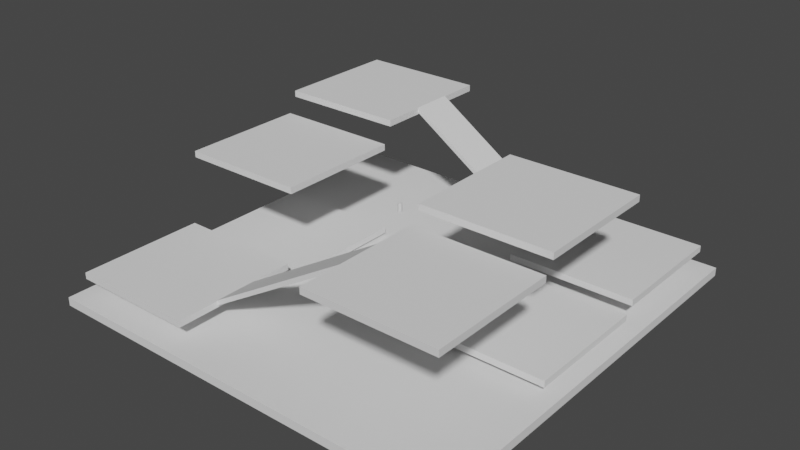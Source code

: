 # Source: Multilevel.blend  (saved by Blender 2.92.15; exported with 4.5.12 LTS)
import bpy
from mathutils import Matrix  # noqa: F401  (used for matrix-valued properties, if any)

bpy.ops.wm.read_factory_settings(use_empty=True)
scene = bpy.context.scene
scene.name = 'Scene'

# ---- collections
col_collection = bpy.data.collections.new('Collection'); scene.collection.children.link(col_collection)
col_collection_2 = bpy.data.collections.new('Collection 2'); scene.collection.children.link(col_collection_2)

# ---- world
world_world = bpy.data.worlds.new('World'); scene.world = world_world
world_world.use_nodes = True; world_world.node_tree.nodes.clear()
_N = world_world.node_tree.nodes; _L = world_world.node_tree.links
n0 = _N.new('ShaderNodeOutputWorld'); n0.name = 'World Output'; n0.location = (300, 300)
n1 = _N.new('ShaderNodeBackground'); n1.name = 'Background'; n1.location = (10, 300)
n1.inputs[0].default_value = (0.05088, 0.05088, 0.05088, 1.0)
_L.new(n1.outputs[0], n0.inputs[0])
n0.is_active_output = True
world_world.color = (0.05088, 0.05088, 0.05088)
world_world.use_sun_shadow = False
world_world.sun_shadow_jitter_overblur = 0.0

# ---- meshes
me_cylinder = bpy.data.meshes.new('Cylinder')
me_cylinder.from_pydata([(0.0, 1.0, -1.0), (0.0, 1.0, 1.0), (0.1951, 0.9808, -1.0), (0.1951, 0.9808, 1.0), (0.3827, 0.9239, -1.0), (0.3827, 0.9239, 1.0), (0.5556, 0.8315, -1.0), (0.5556, 0.8315, 1.0), (0.7071, 0.7071, -1.0), (0.7071, 0.7071, 1.0), (0.8315, 0.5556, -1.0), (0.8315, 0.5556, 1.0), (0.9239, 0.3827, -1.0), (0.9239, 0.3827, 1.0), (0.9808, 0.1951, -1.0), (0.9808, 0.1951, 1.0), (1.0, 7.55e-08, -1.0), (1.0, 7.55e-08, 1.0), (0.9808, -0.1951, -1.0), (0.9808, -0.1951, 1.0), (0.9239, -0.3827, -1.0), (0.9239, -0.3827, 1.0), (0.8315, -0.5556, -1.0), (0.8315, -0.5556, 1.0), (0.7071, -0.7071, -1.0), (0.7071, -0.7071, 1.0), (0.5556, -0.8315, -1.0), (0.5556, -0.8315, 1.0), (0.3827, -0.9239, -1.0), (0.3827, -0.9239, 1.0), (0.1951, -0.9808, -1.0), (0.1951, -0.9808, 1.0), (-3.258e-07, -1.0, -1.0), (-3.258e-07, -1.0, 1.0), (-0.1951, -0.9808, -1.0), (-0.1951, -0.9808, 1.0), (-0.3827, -0.9239, -1.0), (-0.3827, -0.9239, 1.0), (-0.5556, -0.8315, -1.0), (-0.5556, -0.8315, 1.0), (-0.7071, -0.7071, -1.0), (-0.7071, -0.7071, 1.0), (-0.8315, -0.5556, -1.0), (-0.8315, -0.5556, 1.0), (-0.9239, -0.3827, -1.0), (-0.9239, -0.3827, 1.0), (-0.9808, -0.1951, -1.0), (-0.9808, -0.1951, 1.0), (-1.0, 9.656e-07, -1.0), (-1.0, 9.656e-07, 1.0), (-0.9808, 0.1951, -1.0), (-0.9808, 0.1951, 1.0), (-0.9239, 0.3827, -1.0), (-0.9239, 0.3827, 1.0), (-0.8315, 0.5556, -1.0), (-0.8315, 0.5556, 1.0), (-0.7071, 0.7071, -1.0), (-0.7071, 0.7071, 1.0), (-0.5556, 0.8315, -1.0), (-0.5556, 0.8315, 1.0), (-0.3827, 0.9239, -1.0), (-0.3827, 0.9239, 1.0), (-0.1951, 0.9808, -1.0), (-0.1951, 0.9808, 1.0)], [], [(0, 1, 3, 2), (2, 3, 5, 4), (4, 5, 7, 6), (6, 7, 9, 8), (8, 9, 11, 10), (10, 11, 13, 12), (12, 13, 15, 14), (14, 15, 17, 16), (16, 17, 19, 18), (18, 19, 21, 20), (20, 21, 23, 22), (22, 23, 25, 24), (24, 25, 27, 26), (26, 27, 29, 28), (28, 29, 31, 30), (30, 31, 33, 32), (32, 33, 35, 34), (34, 35, 37, 36), (36, 37, 39, 38), (38, 39, 41, 40), (40, 41, 43, 42), (42, 43, 45, 44), (44, 45, 47, 46), (46, 47, 49, 48), (48, 49, 51, 50), (50, 51, 53, 52), (52, 53, 55, 54), (54, 55, 57, 56), (56, 57, 59, 58), (58, 59, 61, 60), (3, 1, 63, 61, 59, 57, 55, 53, 51, 49, 47, 45, 43, 41, 39, 37, 35, 33, 31, 29, 27, 25, 23, 21, 19, 17, 15, 13, 11, 9, 7, 5), (60, 61, 63, 62), (62, 63, 1, 0), (0, 2, 4, 6, 8, 10, 12, 14, 16, 18, 20, 22, 24, 26, 28, 30, 32, 34, 36, 38, 40, 42, 44, 46, 48, 50, 52, 54, 56, 58, 60, 62)])
_uv = me_cylinder.uv_layers.new(name='UVMap')
_uv.uv.foreach_set('vector', [1.0, 0.5, 1.0, 1.0, 0.9688, 1.0, 0.9688, 0.5, 0.9688, 0.5, 0.9688, 1.0, 0.9375, 1.0, 0.9375, 0.5, 0.9375, 0.5, 0.9375, 1.0, 0.9062, 1.0, 0.9062, 0.5, 0.9062, 0.5, 0.9062, 1.0, 0.875, 1.0, 0.875, 0.5, 0.875, 0.5, 0.875, 1.0, 0.8438, 1.0, 0.8438, 0.5, 0.8438, 0.5, 0.8438, 1.0, 0.8125, 1.0, 0.8125, 0.5, 0.8125, 0.5, 0.8125, 1.0, 0.7812, 1.0, 0.7812, 0.5, 0.7812, 0.5, 0.7812, 1.0, 0.75, 1.0, 0.75, 0.5, 0.75, 0.5, 0.75, 1.0, 0.7188, 1.0, 0.7188, 0.5, 0.7188, 0.5, 0.7188, 1.0, 0.6875, 1.0, 0.6875, 0.5, 0.6875, 0.5, 0.6875, 1.0, 0.6562, 1.0, 0.6562, 0.5, 0.6562, 0.5, 0.6562, 1.0, 0.625, 1.0, 0.625, 0.5, 0.625, 0.5, 0.625, 1.0, 0.5938, 1.0, 0.5938, 0.5, 0.5938, 0.5, 0.5938, 1.0, 0.5625, 1.0, 0.5625, 0.5, 0.5625, 0.5, 0.5625, 1.0, 0.5312, 1.0, 0.5312, 0.5, 0.5312, 0.5, 0.5312, 1.0, 0.5, 1.0, 0.5, 0.5, 0.5, 0.5, 0.5, 1.0, 0.4688, 1.0, 0.4688, 0.5, 0.4688, 0.5, 0.4688, 1.0, 0.4375, 1.0, 0.4375, 0.5, 0.4375, 0.5, 0.4375, 1.0, 0.4062, 1.0, 0.4062, 0.5, 0.4062, 0.5, 0.4062, 1.0, 0.375, 1.0, 0.375, 0.5, 0.375, 0.5, 0.375, 1.0, 0.3438, 1.0, 0.3438, 0.5, 0.3438, 0.5, 0.3438, 1.0, 0.3125, 1.0, 0.3125, 0.5, 0.3125, 0.5, 0.3125, 1.0, 0.2812, 1.0, 0.2812, 0.5, 0.2812, 0.5, 0.2812, 1.0, 0.25, 1.0, 0.25, 0.5, 0.25, 0.5, 0.25, 1.0, 0.2188, 1.0, 0.2188, 0.5, 0.2188, 0.5, 0.2188, 1.0, 0.1875, 1.0, 0.1875, 0.5, 0.1875, 0.5, 0.1875, 1.0, 0.1562, 1.0, 0.1562, 0.5, 0.1562, 0.5, 0.1562, 1.0, 0.125, 1.0, 0.125, 0.5, 0.125, 0.5, 0.125, 1.0, 0.09375, 1.0, 0.09375, 0.5, 0.09375, 0.5, 0.09375, 1.0, 0.0625, 1.0, 0.0625, 0.5, 0.2968, 0.4854, 0.25, 0.49, 0.2032, 0.4854, 0.1582, 0.4717, 0.1167, 0.4496, 0.08029, 0.4197, 0.05045, 0.3833, 0.02827, 0.3418, 0.01461, 0.2968, 0.01, 0.25, 0.01461, 0.2032, 0.02827, 0.1582, 0.05045, 0.1167, 0.08029, 0.08029, 0.1167, 0.05045, 0.1582, 0.02827, 0.2032, 0.01461, 0.25, 0.01, 0.2968, 0.01461, 0.3418, 0.02827, 0.3833, 0.05045, 0.4197, 0.08029, 0.4496, 0.1167, 0.4717, 0.1582, 0.4854, 0.2032, 0.49, 0.25, 0.4854, 0.2968, 0.4717, 0.3418, 0.4496, 0.3833, 0.4197, 0.4197, 0.3833, 0.4496, 0.3418, 0.4717, 0.0625, 0.5, 0.0625, 1.0, 0.03125, 1.0, 0.03125, 0.5, 0.03125, 0.5, 0.03125, 1.0, 0.0, 1.0, 0.0, 0.5, 0.75, 0.49, 0.7968, 0.4854, 0.8418, 0.4717, 0.8833, 0.4496, 0.9197, 0.4197, 0.9496, 0.3833, 0.9717, 0.3418, 0.9854, 0.2968, 0.99, 0.25, 0.9854, 0.2032, 0.9717, 0.1582, 0.9496, 0.1167, 0.9197, 0.08029, 0.8833, 0.05045, 0.8418, 0.02827, 0.7968, 0.01461, 0.75, 0.01, 0.7032, 0.01461, 0.6582, 0.02827, 0.6167, 0.05045, 0.5803, 0.08029, 0.5504, 0.1167, 0.5283, 0.1582, 0.5146, 0.2032, 0.51, 0.25, 0.5146, 0.2968, 0.5283, 0.3418, 0.5504, 0.3833, 0.5803, 0.4197, 0.6167, 0.4496, 0.6582, 0.4717, 0.7032, 0.4854])
me_cylinder.use_remesh_fix_poles = True
me_cylinder.use_remesh_preserve_attributes = False
me_cylinder.use_mirror_vertex_groups = False
me_cylinder.update()
me_cube_010 = bpy.data.meshes.new('Cube.010')
me_cube_010.from_pydata([(-1.0, -1.0, -1.0), (-1.0, -1.0, 1.0), (-1.0, 1.0, -1.0), (-1.0, 1.0, 1.0), (1.0, -1.0, -1.0), (1.0, -1.0, 1.0), (1.0, 1.0, -1.0), (1.0, 1.0, 1.0)], [], [(0, 1, 3, 2), (2, 3, 7, 6), (6, 7, 5, 4), (4, 5, 1, 0), (2, 6, 4, 0), (7, 3, 1, 5)])
_uv = me_cube_010.uv_layers.new(name='UVMap')
_uv.uv.foreach_set('vector', [0.375, 0.0, 0.625, 0.0, 0.625, 0.25, 0.375, 0.25, 0.375, 0.25, 0.625, 0.25, 0.625, 0.5, 0.375, 0.5, 0.375, 0.5, 0.625, 0.5, 0.625, 0.75, 0.375, 0.75, 0.375, 0.75, 0.625, 0.75, 0.625, 1.0, 0.375, 1.0, 0.125, 0.5, 0.375, 0.5, 0.375, 0.75, 0.125, 0.75, 0.625, 0.5, 0.875, 0.5, 0.875, 0.75, 0.625, 0.75])
me_cube_010.use_remesh_fix_poles = True
me_cube_010.use_remesh_preserve_attributes = False
me_cube_010.use_mirror_vertex_groups = False
me_cube_010.update()
me_cube_011 = bpy.data.meshes.new('Cube.011')
me_cube_011.from_pydata([(-1.0, -1.0, -1.0), (-1.0, -1.0, 1.0), (-1.0, 1.0, -1.0), (-1.0, 1.0, 1.0), (1.0, -1.0, -1.0), (1.0, -1.0, 1.0), (1.0, 1.0, -1.0), (1.0, 1.0, 1.0)], [], [(0, 1, 3, 2), (2, 3, 7, 6), (6, 7, 5, 4), (4, 5, 1, 0), (2, 6, 4, 0), (7, 3, 1, 5)])
_uv = me_cube_011.uv_layers.new(name='UVMap')
_uv.uv.foreach_set('vector', [0.375, 0.0, 0.625, 0.0, 0.625, 0.25, 0.375, 0.25, 0.375, 0.25, 0.625, 0.25, 0.625, 0.5, 0.375, 0.5, 0.375, 0.5, 0.625, 0.5, 0.625, 0.75, 0.375, 0.75, 0.375, 0.75, 0.625, 0.75, 0.625, 1.0, 0.375, 1.0, 0.125, 0.5, 0.375, 0.5, 0.375, 0.75, 0.125, 0.75, 0.625, 0.5, 0.875, 0.5, 0.875, 0.75, 0.625, 0.75])
me_cube_011.use_remesh_fix_poles = True
me_cube_011.use_remesh_preserve_attributes = False
me_cube_011.use_mirror_vertex_groups = False
me_cube_011.update()
me_cube_002 = bpy.data.meshes.new('Cube.002')
me_cube_002.from_pydata([(-1.0, -1.0, -1.0), (-1.0, -1.0, 1.0), (-1.0, 1.0, -1.0), (-1.0, 1.0, 1.0), (1.0, -1.0, -1.0), (1.0, -1.0, 1.0), (1.0, 1.0, -1.0), (1.0, 1.0, 1.0)], [], [(0, 1, 3, 2), (2, 3, 7, 6), (6, 7, 5, 4), (4, 5, 1, 0), (2, 6, 4, 0), (7, 3, 1, 5)])
_uv = me_cube_002.uv_layers.new(name='UVMap')
_uv.uv.foreach_set('vector', [0.375, 0.0, 0.625, 0.0, 0.625, 0.25, 0.375, 0.25, 0.375, 0.25, 0.625, 0.25, 0.625, 0.5, 0.375, 0.5, 0.375, 0.5, 0.625, 0.5, 0.625, 0.75, 0.375, 0.75, 0.375, 0.75, 0.625, 0.75, 0.625, 1.0, 0.375, 1.0, 0.125, 0.5, 0.375, 0.5, 0.375, 0.75, 0.125, 0.75, 0.625, 0.5, 0.875, 0.5, 0.875, 0.75, 0.625, 0.75])
me_cube_002.use_remesh_fix_poles = True
me_cube_002.use_remesh_preserve_attributes = False
me_cube_002.use_mirror_vertex_groups = False
me_cube_002.update()
me_cube_003 = bpy.data.meshes.new('Cube.003')
me_cube_003.from_pydata([(-1.0, -1.0, -1.0), (-1.0, -1.0, 1.0), (-1.0, 1.0, -1.0), (-1.0, 1.0, 1.0), (1.0, -1.0, -1.0), (1.0, -1.0, 1.0), (1.0, 1.0, -1.0), (1.0, 1.0, 1.0)], [], [(0, 1, 3, 2), (2, 3, 7, 6), (6, 7, 5, 4), (4, 5, 1, 0), (2, 6, 4, 0), (7, 3, 1, 5)])
_uv = me_cube_003.uv_layers.new(name='UVMap')
_uv.uv.foreach_set('vector', [0.375, 0.0, 0.625, 0.0, 0.625, 0.25, 0.375, 0.25, 0.375, 0.25, 0.625, 0.25, 0.625, 0.5, 0.375, 0.5, 0.375, 0.5, 0.625, 0.5, 0.625, 0.75, 0.375, 0.75, 0.375, 0.75, 0.625, 0.75, 0.625, 1.0, 0.375, 1.0, 0.125, 0.5, 0.375, 0.5, 0.375, 0.75, 0.125, 0.75, 0.625, 0.5, 0.875, 0.5, 0.875, 0.75, 0.625, 0.75])
me_cube_003.use_remesh_fix_poles = True
me_cube_003.use_remesh_preserve_attributes = False
me_cube_003.use_mirror_vertex_groups = False
me_cube_003.update()
me_cube_004 = bpy.data.meshes.new('Cube.004')
me_cube_004.from_pydata([(-1.0, -1.0, -1.0), (-1.0, -1.0, 1.0), (-1.0, 1.0, -1.0), (-1.0, 1.0, 1.0), (1.0, -1.0, -1.0), (1.0, -1.0, 1.0), (1.0, 1.0, -1.0), (1.0, 1.0, 1.0)], [], [(0, 1, 3, 2), (2, 3, 7, 6), (6, 7, 5, 4), (4, 5, 1, 0), (2, 6, 4, 0), (7, 3, 1, 5)])
_uv = me_cube_004.uv_layers.new(name='UVMap')
_uv.uv.foreach_set('vector', [0.375, 0.0, 0.625, 0.0, 0.625, 0.25, 0.375, 0.25, 0.375, 0.25, 0.625, 0.25, 0.625, 0.5, 0.375, 0.5, 0.375, 0.5, 0.625, 0.5, 0.625, 0.75, 0.375, 0.75, 0.375, 0.75, 0.625, 0.75, 0.625, 1.0, 0.375, 1.0, 0.125, 0.5, 0.375, 0.5, 0.375, 0.75, 0.125, 0.75, 0.625, 0.5, 0.875, 0.5, 0.875, 0.75, 0.625, 0.75])
me_cube_004.use_remesh_fix_poles = True
me_cube_004.use_remesh_preserve_attributes = False
me_cube_004.use_mirror_vertex_groups = False
me_cube_004.update()
me_cube_005 = bpy.data.meshes.new('Cube.005')
me_cube_005.from_pydata([(-1.0, -1.0, -1.0), (-1.0, -1.0, 1.0), (-1.0, 1.0, -1.0), (-1.0, 1.0, 1.0), (1.0, -1.0, -1.0), (1.0, -1.0, 1.0), (1.0, 1.0, -1.0), (1.0, 1.0, 1.0)], [], [(0, 1, 3, 2), (2, 3, 7, 6), (6, 7, 5, 4), (4, 5, 1, 0), (2, 6, 4, 0), (7, 3, 1, 5)])
_uv = me_cube_005.uv_layers.new(name='UVMap')
_uv.uv.foreach_set('vector', [0.375, 0.0, 0.625, 0.0, 0.625, 0.25, 0.375, 0.25, 0.375, 0.25, 0.625, 0.25, 0.625, 0.5, 0.375, 0.5, 0.375, 0.5, 0.625, 0.5, 0.625, 0.75, 0.375, 0.75, 0.375, 0.75, 0.625, 0.75, 0.625, 1.0, 0.375, 1.0, 0.125, 0.5, 0.375, 0.5, 0.375, 0.75, 0.125, 0.75, 0.625, 0.5, 0.875, 0.5, 0.875, 0.75, 0.625, 0.75])
me_cube_005.use_remesh_fix_poles = True
me_cube_005.use_remesh_preserve_attributes = False
me_cube_005.use_mirror_vertex_groups = False
me_cube_005.update()
me_cube_006 = bpy.data.meshes.new('Cube.006')
me_cube_006.from_pydata([(-1.0, -1.0, -1.0), (-1.0, -1.0, 1.0), (-1.0, 1.0, -1.0), (-1.0, 1.0, 1.0), (1.0, -1.0, -1.0), (1.0, -1.0, 1.0), (1.0, 1.0, -1.0), (1.0, 1.0, 1.0)], [], [(0, 1, 3, 2), (2, 3, 7, 6), (6, 7, 5, 4), (4, 5, 1, 0), (2, 6, 4, 0), (7, 3, 1, 5)])
_uv = me_cube_006.uv_layers.new(name='UVMap')
_uv.uv.foreach_set('vector', [0.375, 0.0, 0.625, 0.0, 0.625, 0.25, 0.375, 0.25, 0.375, 0.25, 0.625, 0.25, 0.625, 0.5, 0.375, 0.5, 0.375, 0.5, 0.625, 0.5, 0.625, 0.75, 0.375, 0.75, 0.375, 0.75, 0.625, 0.75, 0.625, 1.0, 0.375, 1.0, 0.125, 0.5, 0.375, 0.5, 0.375, 0.75, 0.125, 0.75, 0.625, 0.5, 0.875, 0.5, 0.875, 0.75, 0.625, 0.75])
me_cube_006.use_remesh_fix_poles = True
me_cube_006.use_remesh_preserve_attributes = False
me_cube_006.use_mirror_vertex_groups = False
me_cube_006.update()
me_cube_007 = bpy.data.meshes.new('Cube.007')
me_cube_007.from_pydata([(-1.0, -1.0, -1.0), (-1.0, -1.0, 1.0), (-1.0, 1.0, -1.0), (-1.0, 1.0, 1.0), (1.0, -1.0, -1.0), (1.0, -1.0, 1.0), (1.0, 1.0, -1.0), (1.0, 1.0, 1.0)], [], [(0, 1, 3, 2), (2, 3, 7, 6), (6, 7, 5, 4), (4, 5, 1, 0), (2, 6, 4, 0), (7, 3, 1, 5)])
_uv = me_cube_007.uv_layers.new(name='UVMap')
_uv.uv.foreach_set('vector', [0.375, 0.0, 0.625, 0.0, 0.625, 0.25, 0.375, 0.25, 0.375, 0.25, 0.625, 0.25, 0.625, 0.5, 0.375, 0.5, 0.375, 0.5, 0.625, 0.5, 0.625, 0.75, 0.375, 0.75, 0.375, 0.75, 0.625, 0.75, 0.625, 1.0, 0.375, 1.0, 0.125, 0.5, 0.375, 0.5, 0.375, 0.75, 0.125, 0.75, 0.625, 0.5, 0.875, 0.5, 0.875, 0.75, 0.625, 0.75])
me_cube_007.use_remesh_fix_poles = True
me_cube_007.use_remesh_preserve_attributes = False
me_cube_007.use_mirror_vertex_groups = False
me_cube_007.update()
me_cube_008 = bpy.data.meshes.new('Cube.008')
me_cube_008.from_pydata([(-1.0, -1.0, -1.0), (-1.0, -1.0, 1.0), (-1.0, 1.0, -1.0), (-1.0, 1.0, 1.0), (1.0, -1.0, -1.0), (1.0, -1.0, 1.0), (1.0, 1.0, -1.0), (1.0, 1.0, 1.0)], [], [(0, 1, 3, 2), (2, 3, 7, 6), (6, 7, 5, 4), (4, 5, 1, 0), (2, 6, 4, 0), (7, 3, 1, 5)])
_uv = me_cube_008.uv_layers.new(name='UVMap')
_uv.uv.foreach_set('vector', [0.375, 0.0, 0.625, 0.0, 0.625, 0.25, 0.375, 0.25, 0.375, 0.25, 0.625, 0.25, 0.625, 0.5, 0.375, 0.5, 0.375, 0.5, 0.625, 0.5, 0.625, 0.75, 0.375, 0.75, 0.375, 0.75, 0.625, 0.75, 0.625, 1.0, 0.375, 1.0, 0.125, 0.5, 0.375, 0.5, 0.375, 0.75, 0.125, 0.75, 0.625, 0.5, 0.875, 0.5, 0.875, 0.75, 0.625, 0.75])
me_cube_008.use_remesh_fix_poles = True
me_cube_008.use_remesh_preserve_attributes = False
me_cube_008.use_mirror_vertex_groups = False
me_cube_008.update()
me_cube_009 = bpy.data.meshes.new('Cube.009')
me_cube_009.from_pydata([(-1.0, -1.0, -1.0), (-1.0, -1.0, 1.0), (-1.0, 1.0, -1.0), (-1.0, 1.0, 1.0), (1.0, -1.0, -1.0), (1.0, -1.0, 1.0), (1.0, 1.0, -1.0), (1.0, 1.0, 1.0)], [], [(0, 1, 3, 2), (2, 3, 7, 6), (6, 7, 5, 4), (4, 5, 1, 0), (2, 6, 4, 0), (7, 3, 1, 5)])
_uv = me_cube_009.uv_layers.new(name='UVMap')
_uv.uv.foreach_set('vector', [0.375, 0.0, 0.625, 0.0, 0.625, 0.25, 0.375, 0.25, 0.375, 0.25, 0.625, 0.25, 0.625, 0.5, 0.375, 0.5, 0.375, 0.5, 0.625, 0.5, 0.625, 0.75, 0.375, 0.75, 0.375, 0.75, 0.625, 0.75, 0.625, 1.0, 0.375, 1.0, 0.125, 0.5, 0.375, 0.5, 0.375, 0.75, 0.125, 0.75, 0.625, 0.5, 0.875, 0.5, 0.875, 0.75, 0.625, 0.75])
me_cube_009.use_remesh_fix_poles = True
me_cube_009.use_remesh_preserve_attributes = False
me_cube_009.use_mirror_vertex_groups = False
me_cube_009.update()
me_cube_012 = bpy.data.meshes.new('Cube.012')
me_cube_012.from_pydata([(-1.0, -1.0, -1.0), (-1.0, -1.0, 1.0), (-1.0, 1.0, -1.0), (-1.0, 1.0, 1.0), (1.0, -1.0, -1.0), (1.0, -1.0, 1.0), (1.0, 1.0, -1.0), (1.0, 1.0, 1.0)], [], [(0, 1, 3, 2), (2, 3, 7, 6), (6, 7, 5, 4), (4, 5, 1, 0), (2, 6, 4, 0), (7, 3, 1, 5)])
_uv = me_cube_012.uv_layers.new(name='UVMap')
_uv.uv.foreach_set('vector', [0.375, 0.0, 0.625, 0.0, 0.625, 0.25, 0.375, 0.25, 0.375, 0.25, 0.625, 0.25, 0.625, 0.5, 0.375, 0.5, 0.375, 0.5, 0.625, 0.5, 0.625, 0.75, 0.375, 0.75, 0.375, 0.75, 0.625, 0.75, 0.625, 1.0, 0.375, 1.0, 0.125, 0.5, 0.375, 0.5, 0.375, 0.75, 0.125, 0.75, 0.625, 0.5, 0.875, 0.5, 0.875, 0.75, 0.625, 0.75])
me_cube_012.use_remesh_fix_poles = True
me_cube_012.use_remesh_preserve_attributes = False
me_cube_012.use_mirror_vertex_groups = False
me_cube_012.update()

# ---- objects
ob_playerscale = bpy.data.objects.new('PlayerScale', me_cylinder)
ob_bridge_001 = bpy.data.objects.new('Bridge.001', me_cube_010)
ob_bridge_002 = bpy.data.objects.new('Bridge.002', me_cube_011)
ob_centerplatform_001 = bpy.data.objects.new('CenterPlatForm.001', me_cube_002)
ob_centerplatform_002 = bpy.data.objects.new('CenterPlatForm.002', me_cube_003)
ob_centerplatform_003 = bpy.data.objects.new('CenterPlatForm.003', me_cube_004)
ob_centerplatform_004 = bpy.data.objects.new('CenterPlatForm.004', me_cube_005)
ob_centerplatform_005 = bpy.data.objects.new('CenterPlatForm.005', me_cube_006)
ob_centerplatform_006 = bpy.data.objects.new('CenterPlatForm.006', me_cube_007)
ob_centerplatform_007 = bpy.data.objects.new('CenterPlatForm.007', me_cube_008)
ob_centerplatform_008 = bpy.data.objects.new('CenterPlatForm.008', me_cube_009)
ob_cube = bpy.data.objects.new('Cube', me_cube_012)

# ---- transforms, parenting, visibility, modifiers, constraints
ob_playerscale.location = (0.0, 0.0, 26.06)
ob_playerscale.scale = (0.5, 0.5, 1.0)
ob_playerscale.lineart.crease_threshold = 0.0
ob_bridge_001.location = (0.0, -32.0, 23.31)
ob_bridge_001.rotation_euler = (0.0, -0.5411, 0.0)
ob_bridge_001.scale = (20.1, 5.0, 0.5)
ob_bridge_001.lineart.crease_threshold = 0.0
ob_bridge_002.location = (0.0, 32.0, 24.23)
ob_bridge_002.rotation_euler = (0.0, 0.5847, 0.0)
ob_bridge_002.scale = (20.73, 5.0, 0.5)
ob_bridge_002.lineart.crease_threshold = 0.0
ob_centerplatform_001.location = (32.0, 0.0, 37.01)
ob_centerplatform_001.scale = (15.0, 15.0, 0.75)
ob_centerplatform_001.lineart.crease_threshold = 0.0
ob_centerplatform_002.location = (32.0, -32.0, 33.35)
ob_centerplatform_002.scale = (15.0, 15.0, 0.75)
ob_centerplatform_002.lineart.crease_threshold = 0.0
ob_centerplatform_003.location = (-32.0, 32.0, 35.22)
ob_centerplatform_003.scale = (15.0, 15.0, 0.75)
ob_centerplatform_003.lineart.crease_threshold = 0.0
ob_centerplatform_004.location = (-32.0, 0.0, 30.05)
ob_centerplatform_004.scale = (15.0, 15.0, 0.75)
ob_centerplatform_004.lineart.crease_threshold = 0.0
ob_centerplatform_005.location = (-32.0, -32.0, 12.83)
ob_centerplatform_005.scale = (15.0, 15.0, 0.75)
ob_centerplatform_005.lineart.crease_threshold = 0.0
ob_centerplatform_006.location = (-32.0, 0.0, 9.0)
ob_centerplatform_006.scale = (15.0, 15.0, 0.75)
ob_centerplatform_006.lineart.crease_threshold = 0.0
ob_centerplatform_007.location = (32.0, 0.0, 10.21)
ob_centerplatform_007.scale = (15.0, 15.0, 0.75)
ob_centerplatform_007.lineart.crease_threshold = 0.0
ob_centerplatform_008.location = (32.0, 32.0, 12.79)
ob_centerplatform_008.scale = (15.0, 15.0, 0.75)
ob_centerplatform_008.lineart.crease_threshold = 0.0
ob_cube.location = (0.0, 0.0, 6.762)
ob_cube.scale = (50.0, 50.0, 1.0)
ob_cube.lineart.crease_threshold = 0.0

# ---- collection membership
col_collection.objects.link(ob_playerscale)
col_collection_2.objects.link(ob_bridge_001)
col_collection_2.objects.link(ob_bridge_002)
col_collection_2.objects.link(ob_centerplatform_001)
col_collection_2.objects.link(ob_centerplatform_002)
col_collection_2.objects.link(ob_centerplatform_003)
col_collection_2.objects.link(ob_centerplatform_004)
col_collection_2.objects.link(ob_centerplatform_005)
col_collection_2.objects.link(ob_centerplatform_006)
col_collection_2.objects.link(ob_centerplatform_007)
col_collection_2.objects.link(ob_centerplatform_008)
col_collection_2.objects.link(ob_cube)

# ---- scene / render settings (as saved in the file)
scene.frame_start = 1; scene.frame_end = 250; scene.frame_set(1)
scene.render.engine = 'BLENDER_EEVEE_NEXT'
scene.cycles.use_denoising = False
scene.cycles.samples = 128
scene.cycles.sampling_pattern = 'TABULATED_SOBOL'
scene.cycles.use_adaptive_sampling = False
scene.cycles.use_light_tree = False
scene.view_settings.view_transform = 'Filmic'
bpy.context.view_layer.update()

# ---- added for rendering (the .blend has no active camera and no usable light): camera, sun
cam_auto = bpy.data.cameras.new('AutoCamera')
cam_auto.lens = 50.0
cam_auto.sensor_width = 36.0
cam_auto.clip_end = 2354.39
ob_auto_camera = bpy.data.objects.new('AutoCamera', cam_auto)
scene.collection.objects.link(ob_auto_camera)
ob_auto_camera.location = (134.154, -160.984, 129.083)
ob_auto_camera.rotation_euler = (1.09748, -7.21219e-08, 0.694738)
scene.camera = ob_auto_camera
light_auto_sun = bpy.data.lights.new('AutoSun', 'SUN')
light_auto_sun.energy = 3.0
light_auto_sun.angle = 0.0523599
ob_auto_sun = bpy.data.objects.new('AutoSun', light_auto_sun)
scene.collection.objects.link(ob_auto_sun)
ob_auto_sun.rotation_euler = (0.872665, 0.174533, 0.523599)
bpy.context.view_layer.update()
